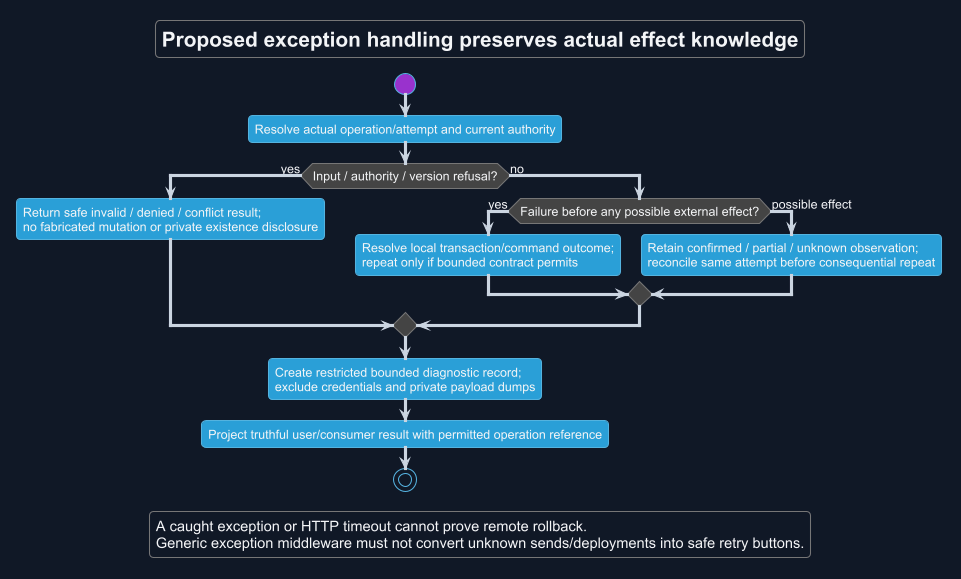

The diagram above was rendered by PlantUML. Its source (embedded in the PNG):
@startuml
!theme cyborg
skinparam backgroundColor #111827
skinparam defaultFontColor #F3F4F6
skinparam ArrowColor #CBD5E1
title Proposed exception handling preserves actual effect knowledge
skinparam backgroundColor #111827
skinparam shadowing false
skinparam defaultFontName Arial

start
:Resolve actual operation/attempt and current authority;
if (Input / authority / version refusal?) then (yes)
 :Return safe invalid / denied / conflict result;\nno fabricated mutation or private existence disclosure;
else (no)
 if (Failure before any possible external effect?) then (yes)
  :Resolve local transaction/command outcome;\nrepeat only if bounded contract permits;
 else (possible effect)
  :Retain confirmed / partial / unknown observation;\nreconcile same attempt before consequential repeat;
 endif
endif
:Create restricted bounded diagnostic record;\nexclude credentials and private payload dumps;
:Project truthful user/consumer result with permitted operation reference;
stop
legend bottom
 A caught exception or HTTP timeout cannot prove remote rollback.
 Generic exception middleware must not convert unknown sends/deployments into safe retry buttons.
endlegend
@enduml